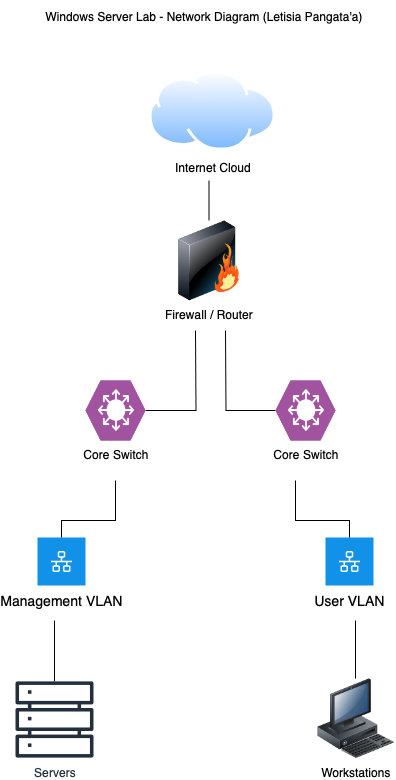

The diagram above was exported from draw.io. Its source (the exported page's mxGraphModel, read from the mxfile embedded in the PNG):
<mxGraphModel dx="1977" dy="1282" grid="1" gridSize="10" guides="1" tooltips="1" connect="1" arrows="1" fold="1" page="1" pageScale="1" pageWidth="827" pageHeight="1169" math="0" shadow="0">
  <root>
    <mxCell id="0" />
    <mxCell id="1" parent="0" />
    <mxCell id="bYY_l330AP1NZM1H4Hzh-1" value="Internet Cloud" style="image;aspect=fixed;perimeter=ellipsePerimeter;html=1;align=center;shadow=0;dashed=0;spacingTop=3;image=img/lib/active_directory/internet_cloud.svg;" vertex="1" parent="1">
      <mxGeometry x="353.02" y="180" width="126.98" height="80" as="geometry" />
    </mxCell>
    <mxCell id="bYY_l330AP1NZM1H4Hzh-27" style="edgeStyle=orthogonalEdgeStyle;rounded=0;orthogonalLoop=1;jettySize=auto;html=1;endArrow=none;endFill=0;" edge="1" parent="1" source="bYY_l330AP1NZM1H4Hzh-2">
      <mxGeometry relative="1" as="geometry">
        <mxPoint x="413.49" y="290" as="targetPoint" />
      </mxGeometry>
    </mxCell>
    <mxCell id="bYY_l330AP1NZM1H4Hzh-2" value="Firewall / Router" style="image;html=1;image=img/lib/clip_art/networking/Firewall_128x128.png" vertex="1" parent="1">
      <mxGeometry x="373.49" y="330" width="80" height="80" as="geometry" />
    </mxCell>
    <mxCell id="bYY_l330AP1NZM1H4Hzh-18" style="edgeStyle=orthogonalEdgeStyle;rounded=0;orthogonalLoop=1;jettySize=auto;html=1;endArrow=none;endFill=0;" edge="1" parent="1" source="bYY_l330AP1NZM1H4Hzh-3">
      <mxGeometry relative="1" as="geometry">
        <mxPoint x="400" y="440" as="targetPoint" />
      </mxGeometry>
    </mxCell>
    <mxCell id="bYY_l330AP1NZM1H4Hzh-3" value="Core Switch" style="verticalLabelPosition=bottom;sketch=0;html=1;fillColor=#A153A0;strokeColor=#ffffff;verticalAlign=top;align=center;points=[[0,0.5,0],[0.125,0.25,0],[0.25,0,0],[0.5,0,0],[0.75,0,0],[0.875,0.25,0],[1,0.5,0],[0.875,0.75,0],[0.75,1,0],[0.5,1,0],[0.125,0.75,0]];pointerEvents=1;shape=mxgraph.cisco_safe.compositeIcon;bgIcon=mxgraph.cisco_safe.design.blank_device;resIcon=mxgraph.cisco_safe.design.l3_switch;" vertex="1" parent="1">
      <mxGeometry x="290" y="490" width="60" height="60" as="geometry" />
    </mxCell>
    <mxCell id="bYY_l330AP1NZM1H4Hzh-19" style="edgeStyle=orthogonalEdgeStyle;rounded=0;orthogonalLoop=1;jettySize=auto;html=1;exitX=0;exitY=0.5;exitDx=0;exitDy=0;exitPerimeter=0;endArrow=none;endFill=0;" edge="1" parent="1" source="bYY_l330AP1NZM1H4Hzh-7">
      <mxGeometry relative="1" as="geometry">
        <mxPoint x="430" y="440" as="targetPoint" />
      </mxGeometry>
    </mxCell>
    <mxCell id="bYY_l330AP1NZM1H4Hzh-7" value="Core Switch" style="verticalLabelPosition=bottom;sketch=0;html=1;fillColor=#A153A0;strokeColor=#ffffff;verticalAlign=top;align=center;points=[[0,0.5,0],[0.125,0.25,0],[0.25,0,0],[0.5,0,0],[0.75,0,0],[0.875,0.25,0],[1,0.5,0],[0.875,0.75,0],[0.75,1,0],[0.5,1,0],[0.125,0.75,0]];pointerEvents=1;shape=mxgraph.cisco_safe.compositeIcon;bgIcon=mxgraph.cisco_safe.design.blank_device;resIcon=mxgraph.cisco_safe.design.l3_switch;" vertex="1" parent="1">
      <mxGeometry x="480" y="490" width="60" height="60" as="geometry" />
    </mxCell>
    <mxCell id="bYY_l330AP1NZM1H4Hzh-12" value="Management VLAN" style="shape=rect;fillColor=#1192E8;aspect=fixed;resizable=0;labelPosition=center;verticalLabelPosition=bottom;align=center;verticalAlign=top;strokeColor=none;fontSize=14;" vertex="1" parent="1">
      <mxGeometry x="242" y="647" width="48" height="48" as="geometry" />
    </mxCell>
    <mxCell id="bYY_l330AP1NZM1H4Hzh-13" value="" style="fillColor=#ffffff;strokeColor=none;dashed=0;outlineConnect=0;html=1;labelPosition=center;verticalLabelPosition=bottom;verticalAlign=top;part=1;movable=0;resizable=0;rotatable=0;shape=mxgraph.ibm_cloud.vlan" vertex="1" parent="bYY_l330AP1NZM1H4Hzh-12">
      <mxGeometry width="24" height="24" relative="1" as="geometry">
        <mxPoint x="12" y="12" as="offset" />
      </mxGeometry>
    </mxCell>
    <mxCell id="bYY_l330AP1NZM1H4Hzh-17" style="edgeStyle=orthogonalEdgeStyle;rounded=0;orthogonalLoop=1;jettySize=auto;html=1;exitX=0.5;exitY=0;exitDx=0;exitDy=0;endArrow=none;endFill=0;" edge="1" parent="1" source="bYY_l330AP1NZM1H4Hzh-12">
      <mxGeometry relative="1" as="geometry">
        <mxPoint x="270" y="640" as="sourcePoint" />
        <mxPoint x="320" y="590" as="targetPoint" />
        <Array as="points">
          <mxPoint x="266" y="630" />
          <mxPoint x="320" y="630" />
        </Array>
      </mxGeometry>
    </mxCell>
    <mxCell id="bYY_l330AP1NZM1H4Hzh-22" value="User VLAN" style="shape=rect;fillColor=#1192E8;aspect=fixed;resizable=0;labelPosition=center;verticalLabelPosition=bottom;align=center;verticalAlign=top;strokeColor=none;fontSize=14;" vertex="1" parent="1">
      <mxGeometry x="530" y="647" width="48" height="48" as="geometry" />
    </mxCell>
    <mxCell id="bYY_l330AP1NZM1H4Hzh-23" value="" style="fillColor=#ffffff;strokeColor=none;dashed=0;outlineConnect=0;html=1;labelPosition=center;verticalLabelPosition=bottom;verticalAlign=top;part=1;movable=0;resizable=0;rotatable=0;shape=mxgraph.ibm_cloud.vlan" vertex="1" parent="bYY_l330AP1NZM1H4Hzh-22">
      <mxGeometry width="24" height="24" relative="1" as="geometry">
        <mxPoint x="12" y="12" as="offset" />
      </mxGeometry>
    </mxCell>
    <mxCell id="bYY_l330AP1NZM1H4Hzh-25" style="edgeStyle=orthogonalEdgeStyle;rounded=0;orthogonalLoop=1;jettySize=auto;html=1;exitX=0.5;exitY=0;exitDx=0;exitDy=0;endArrow=none;endFill=0;" edge="1" parent="1" source="bYY_l330AP1NZM1H4Hzh-22">
      <mxGeometry relative="1" as="geometry">
        <mxPoint x="500" y="590" as="targetPoint" />
        <Array as="points">
          <mxPoint x="534" y="630" />
          <mxPoint x="501" y="630" />
        </Array>
      </mxGeometry>
    </mxCell>
    <mxCell id="bYY_l330AP1NZM1H4Hzh-30" style="edgeStyle=orthogonalEdgeStyle;rounded=0;orthogonalLoop=1;jettySize=auto;html=1;endArrow=none;endFill=0;" edge="1" parent="1" source="bYY_l330AP1NZM1H4Hzh-28">
      <mxGeometry relative="1" as="geometry">
        <mxPoint x="259" y="730" as="targetPoint" />
      </mxGeometry>
    </mxCell>
    <mxCell id="bYY_l330AP1NZM1H4Hzh-28" value="Servers" style="sketch=0;outlineConnect=0;fontColor=#232F3E;gradientColor=none;fillColor=#232F3D;strokeColor=none;dashed=0;verticalLabelPosition=bottom;verticalAlign=top;align=center;html=1;fontSize=12;fontStyle=0;aspect=fixed;pointerEvents=1;shape=mxgraph.aws4.servers;" vertex="1" parent="1">
      <mxGeometry x="220" y="790" width="78" height="78" as="geometry" />
    </mxCell>
    <mxCell id="bYY_l330AP1NZM1H4Hzh-31" style="edgeStyle=orthogonalEdgeStyle;rounded=0;orthogonalLoop=1;jettySize=auto;html=1;endArrow=none;endFill=0;" edge="1" parent="1" source="bYY_l330AP1NZM1H4Hzh-29">
      <mxGeometry relative="1" as="geometry">
        <mxPoint x="560" y="730" as="targetPoint" />
      </mxGeometry>
    </mxCell>
    <mxCell id="bYY_l330AP1NZM1H4Hzh-29" value="Workstations" style="image;html=1;image=img/lib/clip_art/computers/Workstation_128x128.png" vertex="1" parent="1">
      <mxGeometry x="520" y="788" width="80" height="80" as="geometry" />
    </mxCell>
    <mxCell id="bYY_l330AP1NZM1H4Hzh-32" value="Windows Server Lab - Network Diagram (Letisia Pangata'a)" style="text;html=1;align=center;verticalAlign=middle;resizable=0;points=[];autosize=1;strokeColor=none;fillColor=none;" vertex="1" parent="1">
      <mxGeometry x="238" y="110" width="340" height="30" as="geometry" />
    </mxCell>
  </root>
</mxGraphModel>